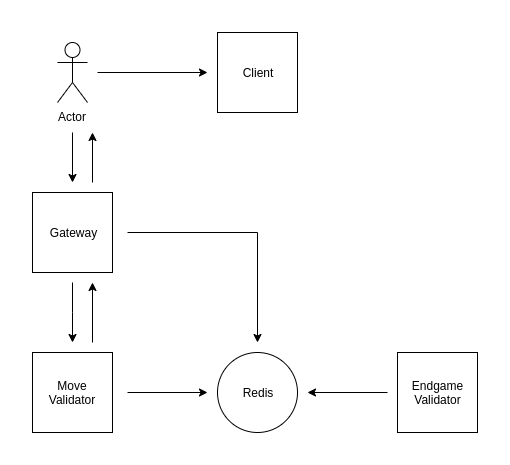

The diagram above was exported from draw.io. Its source (the exported page's mxGraphModel, read from the mxfile embedded in the PNG):
<mxGraphModel dx="1088" dy="394" grid="1" gridSize="10" guides="1" tooltips="1" connect="1" arrows="1" fold="1" page="1" pageScale="1" pageWidth="827" pageHeight="1169" math="0" shadow="0">
  <root>
    <mxCell id="0" />
    <mxCell id="1" parent="0" />
    <mxCell id="U8kNpA5mjkXzQvw3-J---10" style="edgeStyle=orthogonalEdgeStyle;rounded=0;orthogonalLoop=1;jettySize=auto;html=1;" edge="1" parent="1">
      <mxGeometry relative="1" as="geometry">
        <mxPoint x="200" y="80" as="sourcePoint" />
        <mxPoint x="310" y="80" as="targetPoint" />
      </mxGeometry>
    </mxCell>
    <mxCell id="U8kNpA5mjkXzQvw3-J---13" style="edgeStyle=orthogonalEdgeStyle;rounded=0;orthogonalLoop=1;jettySize=auto;html=1;" edge="1" parent="1">
      <mxGeometry relative="1" as="geometry">
        <mxPoint x="175" y="190" as="targetPoint" />
        <mxPoint x="175" y="140" as="sourcePoint" />
      </mxGeometry>
    </mxCell>
    <mxCell id="U8kNpA5mjkXzQvw3-J---8" value="Actor" style="shape=umlActor;verticalLabelPosition=bottom;labelBackgroundColor=#ffffff;verticalAlign=top;html=1;outlineConnect=0;" vertex="1" parent="1">
      <mxGeometry x="160" y="50" width="30" height="60" as="geometry" />
    </mxCell>
    <mxCell id="U8kNpA5mjkXzQvw3-J---9" value="" style="whiteSpace=wrap;html=1;aspect=fixed;" vertex="1" parent="1">
      <mxGeometry x="320" y="40" width="80" height="80" as="geometry" />
    </mxCell>
    <mxCell id="U8kNpA5mjkXzQvw3-J---11" value="Client" style="text;html=1;strokeColor=none;fillColor=none;align=center;verticalAlign=middle;whiteSpace=wrap;rounded=0;" vertex="1" parent="1">
      <mxGeometry x="340" y="70" width="40" height="20" as="geometry" />
    </mxCell>
    <mxCell id="U8kNpA5mjkXzQvw3-J---16" style="edgeStyle=orthogonalEdgeStyle;rounded=0;orthogonalLoop=1;jettySize=auto;html=1;" edge="1" parent="1">
      <mxGeometry relative="1" as="geometry">
        <mxPoint x="175" y="350" as="targetPoint" />
        <mxPoint x="175" y="290" as="sourcePoint" />
        <Array as="points">
          <mxPoint x="175" y="320" />
          <mxPoint x="175" y="320" />
        </Array>
      </mxGeometry>
    </mxCell>
    <mxCell id="U8kNpA5mjkXzQvw3-J---21" style="edgeStyle=orthogonalEdgeStyle;rounded=0;orthogonalLoop=1;jettySize=auto;html=1;" edge="1" parent="1">
      <mxGeometry relative="1" as="geometry">
        <mxPoint x="195" y="140" as="targetPoint" />
        <mxPoint x="195" y="190" as="sourcePoint" />
      </mxGeometry>
    </mxCell>
    <mxCell id="U8kNpA5mjkXzQvw3-J---28" style="edgeStyle=orthogonalEdgeStyle;rounded=0;orthogonalLoop=1;jettySize=auto;html=1;" edge="1" parent="1">
      <mxGeometry relative="1" as="geometry">
        <mxPoint x="360" y="350" as="targetPoint" />
        <mxPoint x="230" y="240" as="sourcePoint" />
      </mxGeometry>
    </mxCell>
    <mxCell id="U8kNpA5mjkXzQvw3-J---12" value="" style="whiteSpace=wrap;html=1;aspect=fixed;" vertex="1" parent="1">
      <mxGeometry x="135" y="200" width="80" height="80" as="geometry" />
    </mxCell>
    <mxCell id="U8kNpA5mjkXzQvw3-J---14" value="Gateway" style="text;html=1;strokeColor=none;fillColor=none;align=center;verticalAlign=middle;whiteSpace=wrap;rounded=0;" vertex="1" parent="1">
      <mxGeometry x="155" y="230" width="40" height="20" as="geometry" />
    </mxCell>
    <mxCell id="U8kNpA5mjkXzQvw3-J---20" style="edgeStyle=orthogonalEdgeStyle;rounded=0;orthogonalLoop=1;jettySize=auto;html=1;" edge="1" parent="1">
      <mxGeometry relative="1" as="geometry">
        <mxPoint x="195" y="290" as="targetPoint" />
        <mxPoint x="195" y="350" as="sourcePoint" />
      </mxGeometry>
    </mxCell>
    <mxCell id="U8kNpA5mjkXzQvw3-J---24" style="edgeStyle=orthogonalEdgeStyle;rounded=0;orthogonalLoop=1;jettySize=auto;html=1;" edge="1" parent="1">
      <mxGeometry relative="1" as="geometry">
        <mxPoint x="310" y="400" as="targetPoint" />
        <mxPoint x="230" y="400" as="sourcePoint" />
      </mxGeometry>
    </mxCell>
    <mxCell id="U8kNpA5mjkXzQvw3-J---15" value="" style="whiteSpace=wrap;html=1;aspect=fixed;" vertex="1" parent="1">
      <mxGeometry x="135" y="360" width="80" height="80" as="geometry" />
    </mxCell>
    <mxCell id="U8kNpA5mjkXzQvw3-J---17" value="Move Validator" style="text;html=1;strokeColor=none;fillColor=none;align=center;verticalAlign=middle;whiteSpace=wrap;rounded=0;" vertex="1" parent="1">
      <mxGeometry x="155" y="390" width="40" height="20" as="geometry" />
    </mxCell>
    <mxCell id="U8kNpA5mjkXzQvw3-J---18" value="" style="ellipse;whiteSpace=wrap;html=1;aspect=fixed;" vertex="1" parent="1">
      <mxGeometry x="320" y="360" width="80" height="80" as="geometry" />
    </mxCell>
    <mxCell id="U8kNpA5mjkXzQvw3-J---19" value="Redis" style="text;html=1;strokeColor=none;fillColor=none;align=center;verticalAlign=middle;whiteSpace=wrap;rounded=0;" vertex="1" parent="1">
      <mxGeometry x="340" y="390" width="40" height="20" as="geometry" />
    </mxCell>
    <mxCell id="U8kNpA5mjkXzQvw3-J---25" style="edgeStyle=orthogonalEdgeStyle;rounded=0;orthogonalLoop=1;jettySize=auto;html=1;" edge="1" parent="1">
      <mxGeometry relative="1" as="geometry">
        <mxPoint x="410" y="400" as="targetPoint" />
        <mxPoint x="490" y="400" as="sourcePoint" />
      </mxGeometry>
    </mxCell>
    <mxCell id="U8kNpA5mjkXzQvw3-J---22" value="" style="whiteSpace=wrap;html=1;aspect=fixed;" vertex="1" parent="1">
      <mxGeometry x="500" y="360" width="80" height="80" as="geometry" />
    </mxCell>
    <mxCell id="U8kNpA5mjkXzQvw3-J---23" value="Endgame Validator" style="text;html=1;strokeColor=none;fillColor=none;align=center;verticalAlign=middle;whiteSpace=wrap;rounded=0;" vertex="1" parent="1">
      <mxGeometry x="520" y="390" width="40" height="20" as="geometry" />
    </mxCell>
  </root>
</mxGraphModel>